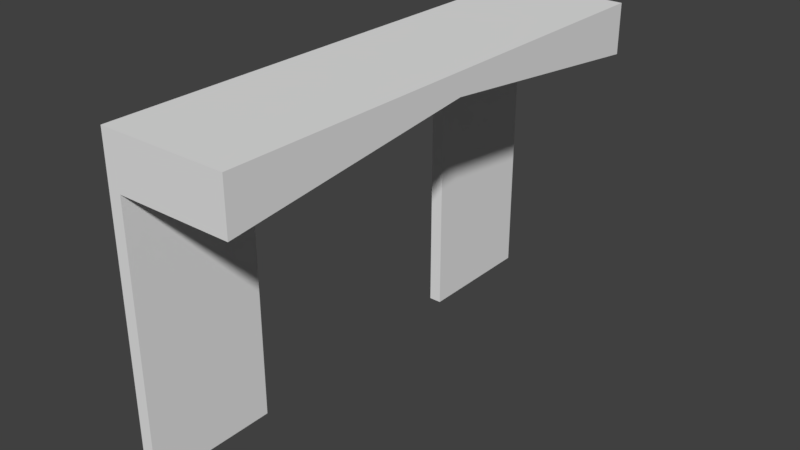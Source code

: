 # Source: HallWallEntrance2x8x5.blend  (saved by Blender 2.79.0; exported with 4.5.12 LTS)
import bpy
from mathutils import Matrix  # noqa: F401  (used for matrix-valued properties, if any)

bpy.ops.wm.read_factory_settings(use_empty=True)
scene = bpy.context.scene
scene.name = 'Scene'

# ---- collections
col_collection_1 = bpy.data.collections.new('Collection 1'); scene.collection.children.link(col_collection_1)

# ---- materials (node trees are filled in below, after node groups)
mat_wall = bpy.data.materials.new('Wall')
mat_wall.alpha_threshold = 0.0
mat_wall.use_transparent_shadow = False
mat_wall.roughness = 0.5
mat_wall.specular_intensity = 0.0
mat_wall.line_color = (0.0, 0.0, 0.0, 1.0)

# ---- material node trees

# ---- world
world_world = bpy.data.worlds.new('World'); scene.world = world_world
world_world.color = (0.05088, 0.05088, 0.05088)
world_world.use_sun_shadow = False
world_world.sun_shadow_jitter_overblur = 0.0
world_world.cycles.sampling_method = 'MANUAL'

# ---- meshes
me_hallwallentrance_2x8x5 = bpy.data.meshes.new('HallWallEntrance_2x8x5')
me_hallwallentrance_2x8x5.from_pydata([(9.387e-08, -1.238e-14, -2.831e-07), (2.0, 5.0, 4.52e-07), (-1.563e-07, 5.0, -5.017e-07), (3.617e-07, -5.881e-07, -8.0), (7.803e-08, 5.0, -8.0), (2.0, 5.0, -8.0), (-1.048e-07, 4.0, -4.58e-07), (2.0, 4.2, 2.485e-07), (2.0, 4.2, -8.0), (1.364e-07, 4.0, -8.0), (2.0, 5.0, -4.0), (-2.97e-08, 5.0, -4.0), (2.0, 4.65, -4.0), (0.2, -1.238e-14, -2.831e-07), (0.2, -5.881e-07, -8.0), (0.2, 4.2, -8.0), (0.2, 4.65, -4.0), (0.2, 4.2, -1.091e-07), (0.2, -2.623e-07, -6.0), (0.2, 3.9, -6.0), (0.2, 3.9, -2.0), (0.2, -8.742e-08, -2.0), (1.474e-07, -8.742e-08, -2.0), (2.01e-07, 3.9, -2.0), (2.545e-07, 3.9, -6.0), (3.081e-07, -2.623e-07, -6.0), (0.2, 4.35, -4.0), (2.278e-07, 4.35, -4.0), (0.2, 2.5, -2.0), (0.2, 2.5, -1.961e-07), (0.2, 3.0, -1.526e-07), (0.2, 3.0, -2.0), (0.2, 2.5, -6.0), (0.2, 3.0, -6.0), (0.2, 2.5, -8.0), (0.2, 3.0, -8.0), (0.2, 4.425, -2.0), (0.2, 4.425, -6.0), (0.2, 2.5, -6.0), (0.2, 3.0, -6.0), (0.2, 2.5, -8.0), (0.2, 3.0, -8.0)], [], [(12, 10, 1, 7), (5, 4, 11, 10), (16, 37, 15, 8, 12), (1, 2, 6, 17, 7), (6, 2, 4, 9, 3, 25, 24, 27, 23, 22, 0), (14, 3, 9, 15, 35, 34), (8, 5, 10, 12), (0, 13, 29, 30, 17, 6), (12, 7, 17, 36, 16), (25, 3, 14, 18), (0, 22, 21, 13), (22, 23, 20, 31, 28, 21), (27, 24, 19, 26), (24, 25, 18, 32, 33, 19), (13, 21, 28, 29), (23, 27, 26, 20), (10, 11, 2, 1), (8, 15, 9, 4, 5), (28, 31, 30, 29), (30, 31, 36, 17), (36, 20, 26, 16), (16, 26, 19, 37), (34, 32, 18, 14), (35, 15, 37, 33), (38, 40, 41, 39)])
_uv = me_hallwallentrance_2x8x5.uv_layers.new(name='UVMap')
_uv.uv.foreach_set('vector', [2.004, 0.8786, 2.004, 0.9973, -0.01167, 0.9973, -0.01167, 0.7356, 0.0, 0.0, 0.0, 0.0, 0.0, 0.0, 0.0, 0.0, 1.001, -0.005348, 2.003, -0.005305, 3.005, -0.005262, 3.005, 0.9995, 1.001, 0.9994, 0.0, 0.0, 0.0, 0.0, 0.0, 0.0, 0.0, 0.0, 0.0, 0.0, 0.0, 0.0, 0.0, 0.0, 0.0, 0.0, 0.0, 0.0, 0.0, 0.0, 0.0, 0.0, 0.0, 0.0, 0.0, 0.0, 0.0, 0.0, 0.0, 0.0, 0.0, 0.0, 0.0, 0.0, 0.0, 0.0, 0.0, 0.0, 0.0, 0.0, 0.0, 0.0, 0.0, 0.0, 3.999, 0.7356, 3.999, 0.9973, 2.004, 0.9973, 2.004, 0.8786, 0.0, 0.0, 0.0, 0.0, 0.0, 0.0, 0.0, 0.0, 0.0, 0.0, 0.0, 0.0, 1.001, 0.9994, -1.002, 0.9993, -1.002, -0.005434, -0.0002344, -0.005391, 1.001, -0.005348, 0.0, 0.0, 0.0, 0.0, 0.0, 0.0, 0.0, 0.0, 0.0, 0.0, 0.0, 0.0, 0.0, 0.0, 0.0, 0.0, 0.6796, 0.9477, 0.3519, 0.9472, 0.3519, 0.9304, 0.4275, 0.9305, 0.4696, 0.9297, 0.6797, 0.9309, 0.7168, 0.947, 0.5445, 0.9467, 0.5446, 0.9299, 0.7168, 0.9302, 0.609, 0.9526, 0.2813, 0.9521, 0.2813, 0.9363, 0.4781, 0.9356, 0.5334, 0.9356, 0.609, 0.9358, 0.001141, 9.498e-05, 0.9989, 9.501e-05, 0.9989, 0.7368, 0.001141, 0.7368, 0.5726, 0.9414, 0.4004, 0.9411, 0.4004, 0.9243, 0.5726, 0.9245, 0.0, 0.0, 0.0, 0.0, 0.0, 0.0, 0.0, 0.0, 0.0, 0.0, 0.0, 0.0, 0.0, 0.0, 0.0, 0.0, 0.0, 0.0, 1.001, 0.7324, 1.001, 1.0, 0.002041, 1.0, 0.002041, 0.7324, -0.0009159, -0.001376, 0.9989, -0.001376, 0.9989, 0.7332, -0.0009159, 0.7314, 0.02155, 0.6396, 0.02251, 0.3877, 0.9925, 0.3883, 0.9931, 0.6396, 0.03519, 0.6501, 0.03506, 0.4258, 0.9492, 0.4258, 0.9494, 0.6484, 1.0, 0.7364, 0.001927, 0.7364, 0.001927, -0.0002832, 1.0, -0.0002833, 1.0, 0.001085, 1.0, 0.7351, 0.001545, 0.7349, 0.001545, 0.001085, 0.001785, 0.7347, 0.9995, 0.7347, 0.9995, 0.9998, 0.001785, 0.9998])
me_hallwallentrance_2x8x5.materials.append(mat_wall)
me_hallwallentrance_2x8x5.use_remesh_preserve_volume = False
me_hallwallentrance_2x8x5.use_remesh_preserve_attributes = False
me_hallwallentrance_2x8x5.use_mirror_vertex_groups = False
me_hallwallentrance_2x8x5.update()

# ---- objects
ob_hallwallentrance_2x8x5 = bpy.data.objects.new('HallWallEntrance_2x8x5', me_hallwallentrance_2x8x5)

# ---- transforms, parenting, visibility, modifiers, constraints
ob_hallwallentrance_2x8x5.location = (-1.192e-07, 1.788e-07, 0.0)
ob_hallwallentrance_2x8x5.rotation_euler = (1.571, -0.0, 0.0)
ob_hallwallentrance_2x8x5.lock_rotations_4d = False
ob_hallwallentrance_2x8x5.empty_display_type = 'ARROWS'
ob_hallwallentrance_2x8x5.lineart.crease_threshold = 0.0

# ---- collection membership
col_collection_1.objects.link(ob_hallwallentrance_2x8x5)

# ---- scene / render settings (as saved in the file)
scene.frame_start = 1; scene.frame_end = 250; scene.frame_set(79)
scene.render.engine = 'BLENDER_EEVEE_NEXT'
scene.render.resolution_percentage = 50
scene.render.dither_intensity = 0.0
scene.cycles.use_denoising = False
scene.cycles.samples = 128
scene.cycles.sampling_pattern = 'TABULATED_SOBOL'
scene.cycles.use_adaptive_sampling = False
scene.cycles.use_light_tree = False
scene.cycles.blur_glossy = 0.0
scene.cycles.sample_clamp_indirect = 0.0
scene.view_settings.view_transform = 'Standard'
bpy.context.view_layer.update()

# ---- added for rendering (the .blend has no active camera and no usable light): camera, sun
cam_auto = bpy.data.cameras.new('AutoCamera')
cam_auto.lens = 50.0
cam_auto.sensor_width = 36.0
cam_auto.clip_end = 1000.0
ob_auto_camera = bpy.data.objects.new('AutoCamera', cam_auto)
scene.collection.objects.link(ob_auto_camera)
ob_auto_camera.location = (9.92254, -6.70705, 9.63803)
ob_auto_camera.rotation_euler = (1.09748, -7.21219e-08, 0.694738)
scene.camera = ob_auto_camera
light_auto_sun = bpy.data.lights.new('AutoSun', 'SUN')
light_auto_sun.energy = 3.0
light_auto_sun.angle = 0.0523599
ob_auto_sun = bpy.data.objects.new('AutoSun', light_auto_sun)
scene.collection.objects.link(ob_auto_sun)
ob_auto_sun.rotation_euler = (0.872665, 0.174533, 0.523599)
bpy.context.view_layer.update()
